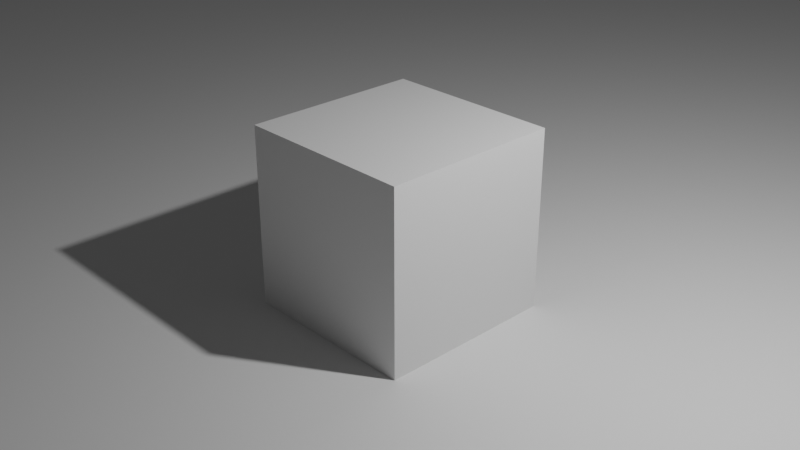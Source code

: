 # Source: Lights.Point.AO.blend  (saved by Blender 2.93.21; exported with 4.5.12 LTS)
import bpy
from mathutils import Matrix  # noqa: F401  (used for matrix-valued properties, if any)

bpy.ops.wm.read_factory_settings(use_empty=True)
scene = bpy.context.scene
scene.name = 'Scene'

# ---- collections
col_collection = bpy.data.collections.new('Collection'); scene.collection.children.link(col_collection)

# ---- materials (node trees are filled in below, after node groups)
mat_material = bpy.data.materials.new('Material')
mat_material.alpha_threshold = 0.0
mat_material.use_transparent_shadow = False
mat_material.line_color = (0.0, 0.0, 0.0, 1.0)

# ---- material node trees
mat_material.use_nodes = True; mat_material.node_tree.nodes.clear()
_N = mat_material.node_tree.nodes; _L = mat_material.node_tree.links
n0 = _N.new('ShaderNodeOutputMaterial'); n0.name = 'Material Output'; n0.location = (300, 300)
n1 = _N.new('ShaderNodeBsdfPrincipled'); n1.name = 'Principled BSDF'; n1.location = (10, 300)
n1.distribution = 'GGX'
n1.subsurface_method = 'BURLEY'
n1.inputs[2].default_value = 0.4
n1.inputs[3].default_value = 1.45
n1.inputs[27].default_value = (0.0, 0.0, 0.0, 1.0)
n1.inputs[28].default_value = 1.0
_L.new(n1.outputs[0], n0.inputs[0])
n0.is_active_output = True

# ---- world
world_world = bpy.data.worlds.new('World'); scene.world = world_world
world_world.use_nodes = True; world_world.node_tree.nodes.clear()
_N = world_world.node_tree.nodes; _L = world_world.node_tree.links
n0 = _N.new('ShaderNodeOutputWorld'); n0.name = 'World Output'; n0.location = (300, 300)
n1 = _N.new('ShaderNodeBackground'); n1.name = 'Background'; n1.location = (10, 300)
n1.inputs[0].default_value = (0.05088, 0.05088, 0.05088, 1.0)
_L.new(n1.outputs[0], n0.inputs[0])
n0.is_active_output = True
world_world.color = (0.05088, 0.05088, 0.05088)
world_world.use_sun_shadow = False
world_world.sun_shadow_jitter_overblur = 0.0

# ---- cameras
cam_camera = bpy.data.cameras.new('Camera')
cam_camera.clip_end = 100.0
cam_camera.ortho_scale = 7.314

# ---- lights
light_light = bpy.data.lights.new('Light', 'POINT')
light_light.transmission_factor = 0.0
light_light.energy = 1000.0
light_light.shadow_soft_size = 0.1
light_light.shadow_maximum_resolution = 0.006
light_light.use_absolute_resolution = True

# ---- meshes
me_cube = bpy.data.meshes.new('Cube')
me_cube.from_pydata([(1.0, 1.0, 1.0), (1.0, 1.0, -1.0), (1.0, -1.0, 1.0), (1.0, -1.0, -1.0), (-1.0, 1.0, 1.0), (-1.0, 1.0, -1.0), (-1.0, -1.0, 1.0), (-1.0, -1.0, -1.0)], [], [(0, 4, 6, 2), (3, 2, 6, 7), (7, 6, 4, 5), (5, 1, 3, 7), (1, 0, 2, 3), (5, 4, 0, 1)])
_uv = me_cube.uv_layers.new(name='UVMap')
_uv.uv.foreach_set('vector', [0.625, 0.5, 0.875, 0.5, 0.875, 0.75, 0.625, 0.75, 0.375, 0.75, 0.625, 0.75, 0.625, 1.0, 0.375, 1.0, 0.375, 0.0, 0.625, 0.0, 0.625, 0.25, 0.375, 0.25, 0.125, 0.5, 0.375, 0.5, 0.375, 0.75, 0.125, 0.75, 0.375, 0.5, 0.625, 0.5, 0.625, 0.75, 0.375, 0.75, 0.375, 0.25, 0.625, 0.25, 0.625, 0.5, 0.375, 0.5])
me_cube.materials.append(mat_material)
me_cube.use_remesh_preserve_volume = False
me_cube.use_remesh_preserve_attributes = False
me_cube.use_mirror_vertex_groups = False
me_cube.update()
me_plane = bpy.data.meshes.new('Plane')
me_plane.from_pydata([(-1.0, -1.0, 0.0), (1.0, -1.0, 0.0), (-1.0, 1.0, 0.0), (1.0, 1.0, 0.0)], [], [(0, 1, 3, 2)])
_uv = me_plane.uv_layers.new(name='UVMap')
_uv.uv.foreach_set('vector', [0.0, 0.0, 1.0, 0.0, 1.0, 1.0, 0.0, 1.0])
me_plane.use_remesh_fix_poles = True
me_plane.use_remesh_preserve_attributes = False
me_plane.update()

# ---- objects
ob_cube = bpy.data.objects.new('Cube', me_cube)
ob_light_point = bpy.data.objects.new('Light.Point', light_light)
ob_camera = bpy.data.objects.new('Camera', cam_camera)
ob_plane = bpy.data.objects.new('Plane', me_plane)

# ---- transforms, parenting, visibility, modifiers, constraints
ob_cube.location = (0.0, 0.0, 1.0)
ob_cube.lock_rotations_4d = False
ob_cube.empty_display_type = 'ARROWS'
ob_cube.lineart.crease_threshold = 0.0
ob_light_point.location = (4.076, 1.005, 5.904)
ob_light_point.rotation_euler = (0.6503, 0.05522, 1.866)
ob_light_point.lock_rotations_4d = False
ob_light_point.empty_display_type = 'ARROWS'
ob_light_point.color = (0.0, 0.0, 0.0, 0.0)
ob_light_point.lineart.crease_threshold = 0.0
ob_camera.location = (7.359, -6.926, 5.958)
ob_camera.rotation_euler = (1.109, 0.0, 0.8149)
ob_camera.lock_rotations_4d = False
ob_camera.empty_display_type = 'ARROWS'
ob_camera.color = (0.0, 0.0, 0.0, 0.0)
ob_camera.display_type = 'WIRE'
ob_camera.lineart.crease_threshold = 0.0
ob_plane.location = (0.0, 0.0, 0.0)
ob_plane.scale = (100.0, 100.0, 100.0)

# ---- collection membership
col_collection.objects.link(ob_cube)
col_collection.objects.link(ob_light_point)
col_collection.objects.link(ob_camera)
col_collection.objects.link(ob_plane)

# ---- scene / render settings (as saved in the file)
scene.camera = ob_camera
scene.frame_start = 1; scene.frame_end = 250; scene.frame_set(1)
scene.render.engine = 'BLENDER_EEVEE_NEXT'
scene.cycles.use_denoising = False
scene.cycles.samples = 128
scene.cycles.sampling_pattern = 'TABULATED_SOBOL'
scene.cycles.use_adaptive_sampling = False
scene.cycles.use_light_tree = False
scene.eevee.use_gtao = True
scene.view_settings.view_transform = 'Filmic'
bpy.context.view_layer.update()
